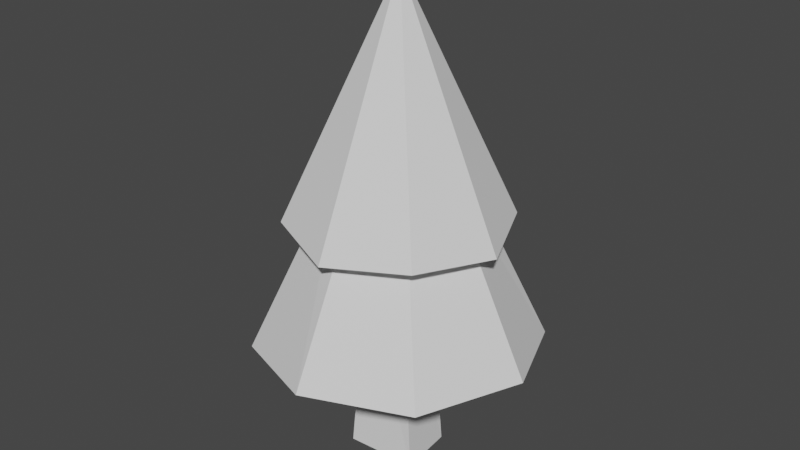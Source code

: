 # Source: Pine3.blend  (saved by Blender 2.91.10; exported with 4.5.12 LTS)
import bpy
from mathutils import Matrix  # noqa: F401  (used for matrix-valued properties, if any)

bpy.ops.wm.read_factory_settings(use_empty=True)
scene = bpy.context.scene
scene.name = 'Scene'

# ---- world
world_world = bpy.data.worlds.new('World'); scene.world = world_world
world_world.use_nodes = True; world_world.node_tree.nodes.clear()
_N = world_world.node_tree.nodes; _L = world_world.node_tree.links
n0 = _N.new('ShaderNodeOutputWorld'); n0.name = 'World Output'; n0.location = (300, 300)
n1 = _N.new('ShaderNodeBackground'); n1.name = 'Background'; n1.location = (10, 300)
n1.inputs[0].default_value = (0.05088, 0.05088, 0.05088, 1.0)
_L.new(n1.outputs[0], n0.inputs[0])
n0.is_active_output = True
world_world.color = (0.05088, 0.05088, 0.05088)
world_world.use_sun_shadow = False
world_world.sun_shadow_jitter_overblur = 0.0

# ---- meshes
me_cube_001 = bpy.data.meshes.new('Cube.001')
me_cube_001.from_pydata([(-1.0, -1.0, -1.0), (-0.668, -0.668, 1.0), (-1.076, 1.121, -1.0), (-0.6794, 0.7414, 1.0), (1.12, -0.8836, -1.0), (0.668, -0.668, 1.0), (0.9871, 0.7679, -1.0), (0.648, 0.5896, 1.0)], [], [(0, 1, 3, 2), (2, 3, 7, 6), (6, 7, 5, 4), (4, 5, 1, 0), (2, 6, 4, 0), (7, 3, 1, 5)])
_uv = me_cube_001.uv_layers.new(name='UVMap')
_uv.uv.foreach_set('vector', [0.375, 0.0, 0.625, 0.0, 0.625, 0.25, 0.375, 0.25, 0.375, 0.25, 0.625, 0.25, 0.625, 0.5, 0.375, 0.5, 0.375, 0.5, 0.625, 0.5, 0.625, 0.75, 0.375, 0.75, 0.375, 0.75, 0.625, 0.75, 0.625, 1.0, 0.375, 1.0, 0.125, 0.5, 0.375, 0.5, 0.375, 0.75, 0.125, 0.75, 0.625, 0.5, 0.875, 0.5, 0.875, 0.75, 0.625, 0.75])
me_cube_001.use_remesh_fix_poles = True
me_cube_001.use_remesh_preserve_attributes = False
me_cube_001.use_mirror_vertex_groups = False
me_cube_001.update()
me_cylinder_001 = bpy.data.meshes.new('Cylinder.001')
me_cylinder_001.from_pydata([(0.0, 1.0, -1.0), (-7.599e-09, 0.3449, 0.07493), (0.7071, 0.7071, -1.073), (0.2439, 0.2439, 0.07493), (1.0, -4.371e-08, -1.0), (0.3449, -1.385e-08, 0.07493), (0.7071, -0.7071, -1.0), (0.2439, -0.2439, 0.07493), (-8.742e-08, -1.0, -1.0), (-3.775e-08, -0.3449, 0.07493), (-0.7071, -0.7071, -1.073), (-0.2439, -0.2439, 0.07493), (-1.0, 1.192e-08, -1.0), (-0.3449, 5.335e-09, 0.07493), (-0.7071, 0.7071, -1.073), (-0.2439, 0.2439, 0.07493)], [], [(0, 1, 3, 2), (2, 3, 5, 4), (4, 5, 7, 6), (6, 7, 9, 8), (8, 9, 11, 10), (10, 11, 13, 12), (3, 1, 15, 13, 11, 9, 7, 5), (12, 13, 15, 14), (14, 15, 1, 0), (0, 2, 4, 6, 8, 10, 12, 14)])
_uv = me_cylinder_001.uv_layers.new(name='UVMap')
_uv.uv.foreach_set('vector', [1.0, 0.5, 1.0, 1.0, 0.875, 1.0, 0.875, 0.5, 0.875, 0.5, 0.875, 1.0, 0.75, 1.0, 0.75, 0.5, 0.75, 0.5, 0.75, 1.0, 0.625, 1.0, 0.625, 0.5, 0.625, 0.5, 0.625, 1.0, 0.5, 1.0, 0.5, 0.5, 0.5, 0.5, 0.5, 1.0, 0.375, 1.0, 0.375, 0.5, 0.375, 0.5, 0.375, 1.0, 0.25, 1.0, 0.25, 0.5, 0.4197, 0.4197, 0.25, 0.49, 0.08029, 0.4197, 0.01, 0.25, 0.08029, 0.08029, 0.25, 0.01, 0.4197, 0.08029, 0.49, 0.25, 0.25, 0.5, 0.25, 1.0, 0.125, 1.0, 0.125, 0.5, 0.125, 0.5, 0.125, 1.0, 0.0, 1.0, 0.0, 0.5, 0.75, 0.49, 0.9197, 0.4197, 0.99, 0.25, 0.9197, 0.08029, 0.75, 0.01, 0.5803, 0.08029, 0.51, 0.25, 0.5803, 0.4197])
me_cylinder_001.use_remesh_fix_poles = True
me_cylinder_001.use_remesh_preserve_attributes = False
me_cylinder_001.use_mirror_vertex_groups = False
me_cylinder_001.update()
me_cone_001 = bpy.data.meshes.new('Cone.001')
me_cone_001.from_pydata([(0.0, 1.0, -1.0), (0.7071, 0.7071, -0.9508), (1.0, -4.371e-08, -1.0), (0.7071, -0.7071, -0.9508), (-8.742e-08, -1.0, -1.0), (-0.7071, -0.7071, -0.9508), (-1.0, 1.192e-08, -1.0), (-0.7071, 0.7071, -0.9508), (0.0, 0.0, 1.0)], [], [(0, 8, 1), (1, 8, 2), (2, 8, 3), (3, 8, 4), (4, 8, 5), (5, 8, 6), (0, 1, 2, 3, 4, 5, 6, 7), (6, 8, 7), (7, 8, 0)])
_uv = me_cone_001.uv_layers.new(name='UVMap')
_uv.uv.foreach_set('vector', [0.25, 0.49, 0.25, 0.25, 0.4197, 0.4197, 0.4197, 0.4197, 0.25, 0.25, 0.49, 0.25, 0.49, 0.25, 0.25, 0.25, 0.4197, 0.08029, 0.4197, 0.08029, 0.25, 0.25, 0.25, 0.01, 0.25, 0.01, 0.25, 0.25, 0.08029, 0.08029, 0.08029, 0.08029, 0.25, 0.25, 0.01, 0.25, 0.75, 0.49, 0.9197, 0.4197, 0.99, 0.25, 0.9197, 0.08029, 0.75, 0.01, 0.5803, 0.08029, 0.51, 0.25, 0.5803, 0.4197, 0.01, 0.25, 0.25, 0.25, 0.08029, 0.4197, 0.08029, 0.4197, 0.25, 0.25, 0.25, 0.49])
me_cone_001.use_remesh_fix_poles = True
me_cone_001.use_remesh_preserve_attributes = False
me_cone_001.use_mirror_vertex_groups = False
me_cone_001.update()

# ---- objects
ob_cube = bpy.data.objects.new('Cube', me_cube_001)
ob_cylinder_001 = bpy.data.objects.new('Cylinder.001', me_cylinder_001)
ob_cone = bpy.data.objects.new('Cone', me_cone_001)

# ---- transforms, parenting, visibility, modifiers, constraints
ob_cube.location = (0.0, 0.0, 0.2815)
ob_cube.scale = (0.1127, 0.1127, 0.3116)
ob_cube.lineart.crease_threshold = 0.0
ob_cylinder_001.location = (0.0, 0.0, 0.9819)
ob_cylinder_001.scale = (0.4784, 0.4784, 0.5775)
ob_cylinder_001.lineart.crease_threshold = 0.0
ob_cone.location = (0.0, 0.0, 1.186)
ob_cone.scale = (0.3643, 0.3643, 0.4004)
ob_cone.lineart.crease_threshold = 0.0

# ---- collection membership
scene.collection.objects.link(ob_cube)
scene.collection.objects.link(ob_cylinder_001)
scene.collection.objects.link(ob_cone)

# ---- scene / render settings (as saved in the file)
scene.frame_start = 1; scene.frame_end = 250; scene.frame_set(1)
scene.render.engine = 'BLENDER_EEVEE_NEXT'
scene.cycles.use_denoising = False
scene.cycles.samples = 128
scene.cycles.sampling_pattern = 'TABULATED_SOBOL'
scene.cycles.use_adaptive_sampling = False
scene.cycles.use_light_tree = False
scene.view_settings.view_transform = 'Filmic'
bpy.context.view_layer.update()

# ---- added for rendering (the .blend has no active camera and no usable light): camera, sun
cam_auto = bpy.data.cameras.new('AutoCamera')
cam_auto.lens = 50.0
cam_auto.sensor_width = 36.0
cam_auto.clip_end = 1000.0
ob_auto_camera = bpy.data.objects.new('AutoCamera', cam_auto)
scene.collection.objects.link(ob_auto_camera)
ob_auto_camera.location = (1.95003, -2.34004, 2.33794)
ob_auto_camera.rotation_euler = (1.09748, -7.21219e-08, 0.694738)
scene.camera = ob_auto_camera
light_auto_sun = bpy.data.lights.new('AutoSun', 'SUN')
light_auto_sun.energy = 3.0
light_auto_sun.angle = 0.0523599
ob_auto_sun = bpy.data.objects.new('AutoSun', light_auto_sun)
scene.collection.objects.link(ob_auto_sun)
ob_auto_sun.rotation_euler = (0.872665, 0.174533, 0.523599)
bpy.context.view_layer.update()
